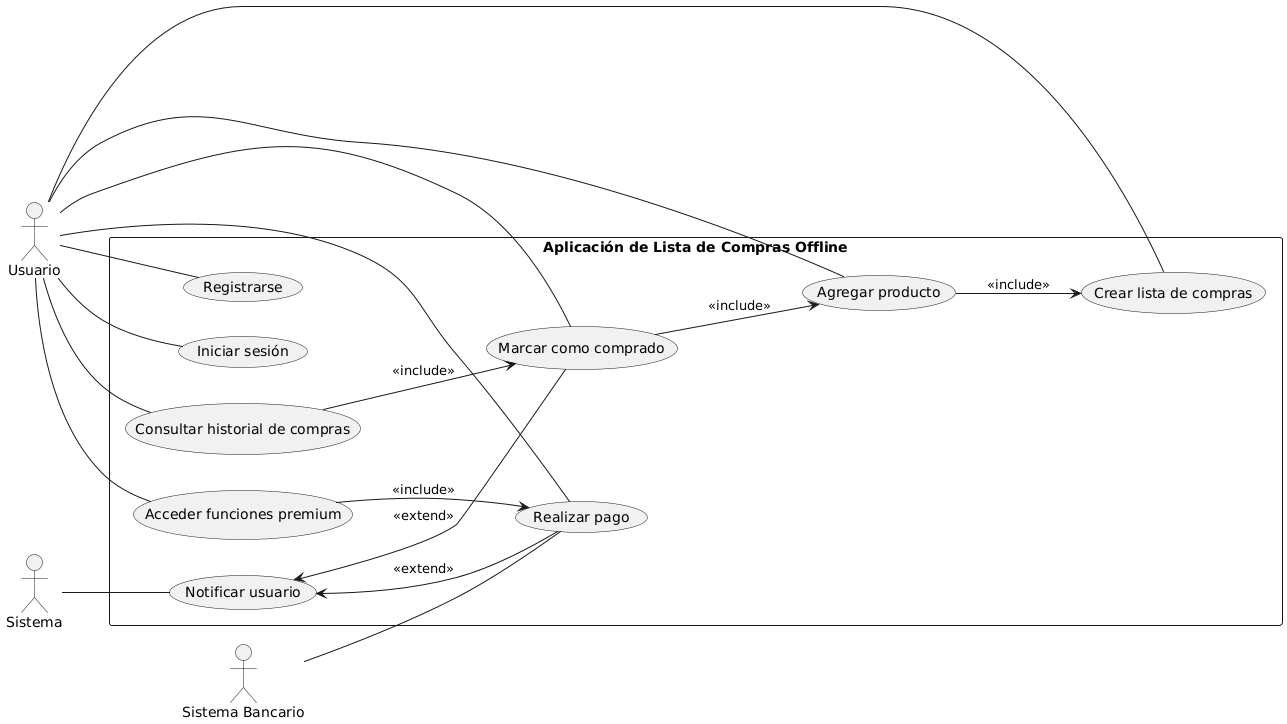

The diagram above was rendered by PlantUML. Its source (embedded in the PNG):
@startuml
left to right direction

actor "Usuario" as U
actor "Sistema" as SYS
actor "Sistema Bancario" as SB

rectangle "Aplicación de Lista de Compras Offline" as ALCO {
  (Registrarse) as UC1
  (Iniciar sesión) as UC2
  (Crear lista de compras) as UC3
  (Agregar producto) as UC4
  (Marcar como comprado) as UC5
  (Consultar historial de compras) as UC6
  (Realizar pago) as UC7
  (Acceder funciones premium) as UC8
  (Notificar usuario) as UC9

  UC4 --> UC3 : <<include>>
  UC5 --> UC4 : <<include>>
  UC6 --> UC5 : <<include>>
  UC8 --> UC7 : <<include>>

  UC9 <-- UC7 : <<extend>>
  UC9 <-- UC5 : <<extend>>
}

U -- UC1
U -- UC2
U -- UC3
U -- UC4
U -- UC5
U -- UC6
U -- UC7
U -- UC8

SYS -- UC9
SB -- UC7
@enduml